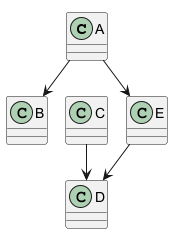

The diagram above was rendered by PlantUML. Its source (embedded in the PNG):
@startuml
class A
class B
class C
class D
class E
A --> B
A -[hidden]-> C
B -[hidden]- D
C --> D
A -[norank]-> E
E --> D
@enduml